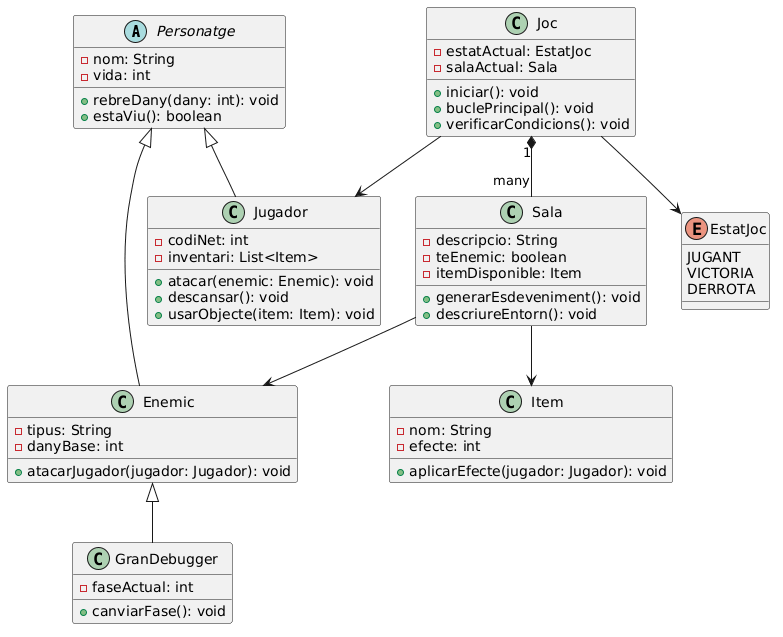

The diagram above was rendered by PlantUML. Its source (embedded in the PNG):
@startuml
abstract class Personatge {
  - nom: String
  - vida: int
  + rebreDany(dany: int): void
  + estaViu(): boolean
}

class Jugador {
  - codiNet: int
  - inventari: List<Item>
  + atacar(enemic: Enemic): void
  + descansar(): void
  + usarObjecte(item: Item): void
}

class Enemic {
  - tipus: String
  - danyBase: int
  + atacarJugador(jugador: Jugador): void
}

class GranDebugger {
  - faseActual: int
  + canviarFase(): void
}

class Sala {
  - descripcio: String
  - teEnemic: boolean
  - itemDisponible: Item
  + generarEsdeveniment(): void
  + descriureEntorn(): void
}

class Item {
  - nom: String
  - efecte: int
  + aplicarEfecte(jugador: Jugador): void
}

class Joc {
  - estatActual: EstatJoc
  - salaActual: Sala
  + iniciar(): void
  + buclePrincipal(): void
  + verificarCondicions(): void
}

enum EstatJoc {
  JUGANT
  VICTORIA
  DERROTA
}

Personatge <|-- Jugador
Personatge <|-- Enemic
Enemic <|-- GranDebugger
Joc "1" *-- "many" Sala
Joc --> Jugador
Sala --> Enemic
Sala --> Item
Joc --> EstatJoc
@enduml